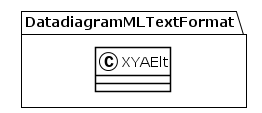

The diagram above was rendered by PlantUML. Its source (embedded in the PNG):
@startuml
!theme plain
package DatadiagramMLTextFormat {
class XYAElt {
}
}
@enduml